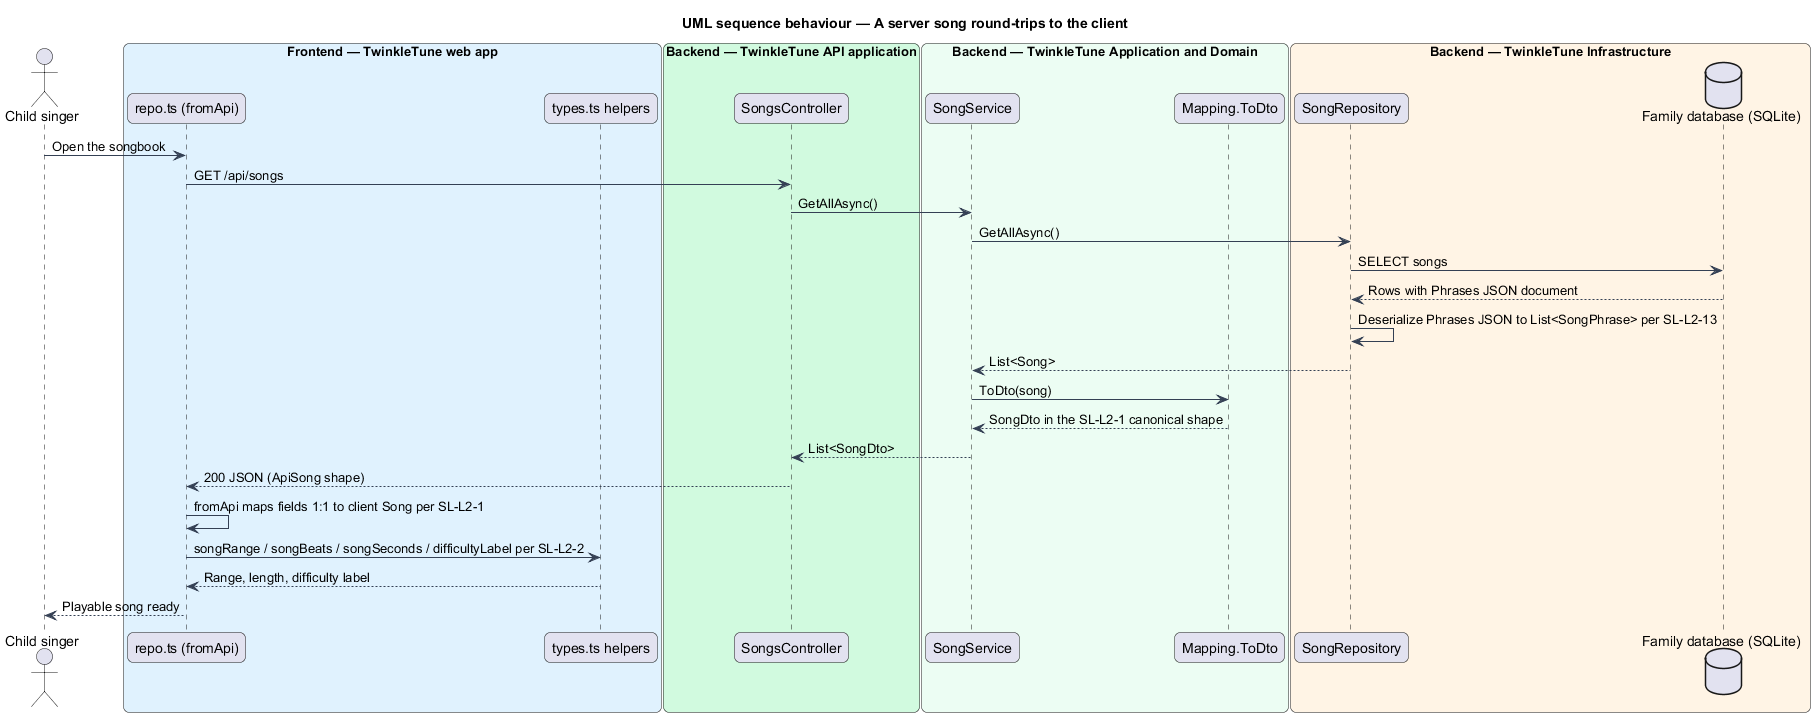

The diagram above was rendered by PlantUML. Its source (embedded in the PNG):
@startuml
title UML sequence behaviour — A server song round-trips to the client
skinparam backgroundColor #FFFFFF
skinparam shadowing false
skinparam roundcorner 12
skinparam defaultFontName Arial
skinparam ArrowColor #344054
skinparam rectangle {
  BorderColor #344054
  FontColor #101828
}
skinparam package {
  BorderColor #667085
  FontColor #101828
  BackgroundColor #F9FAFB
}
actor "Child singer" as actor
box "Frontend — TwinkleTune web app" #E0F2FE
  participant "repo.ts (fromApi)" as repo
  participant "types.ts helpers" as helpers
end box
box "Backend — TwinkleTune API application" #D1FADF
  participant "SongsController" as ctrl
end box
box "Backend — TwinkleTune Application and Domain" #ECFDF3
  participant "SongService" as svc
  participant "Mapping.ToDto" as map
end box
box "Backend — TwinkleTune Infrastructure" #FFF4E5
  participant "SongRepository" as repoDb
  database "Family database (SQLite)" as db
end box

actor -> repo : Open the songbook
repo -> ctrl : GET /api/songs
ctrl -> svc : GetAllAsync()
svc -> repoDb : GetAllAsync()
repoDb -> db : SELECT songs
db --> repoDb : Rows with Phrases JSON document
repoDb -> repoDb : Deserialize Phrases JSON to List<SongPhrase> per SL-L2-13
repoDb --> svc : List<Song>
svc -> map : ToDto(song)
map --> svc : SongDto in the SL-L2-1 canonical shape
svc --> ctrl : List<SongDto>
ctrl --> repo : 200 JSON (ApiSong shape)
repo -> repo : fromApi maps fields 1:1 to client Song per SL-L2-1
repo -> helpers : songRange / songBeats / songSeconds / difficultyLabel per SL-L2-2
helpers --> repo : Range, length, difficulty label
repo --> actor : Playable song ready
@enduml